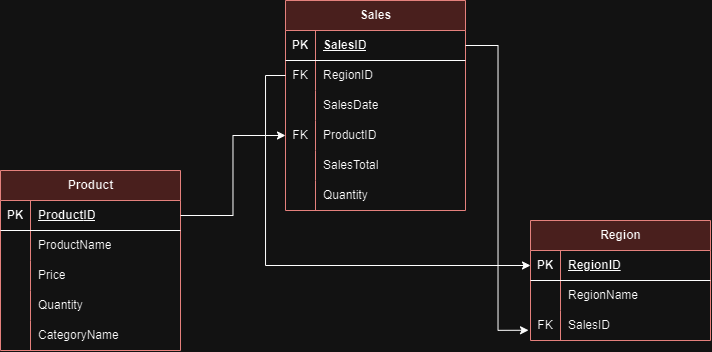

The diagram above was exported from draw.io. Its source (the exported page's mxGraphModel, read from the mxfile embedded in the PNG):
<mxGraphModel dx="952" dy="523" grid="1" gridSize="10" guides="1" tooltips="1" connect="1" arrows="1" fold="1" page="1" pageScale="1" pageWidth="850" pageHeight="1100" math="0" shadow="0" extFonts="Permanent Marker^https://fonts.googleapis.com/css?family=Permanent+Marker">
  <root>
    <mxCell id="0" />
    <mxCell id="1" parent="0" />
    <mxCell id="ZT-aZaMjQwAtXnQ1Yiya-1" value="Product" style="shape=table;startSize=30;container=1;collapsible=1;childLayout=tableLayout;fixedRows=1;rowLines=0;fontStyle=1;align=center;resizeLast=1;html=1;fillColor=#f8cecc;strokeColor=#b85450;" vertex="1" parent="1">
      <mxGeometry x="50" y="330" width="180" height="180" as="geometry" />
    </mxCell>
    <mxCell id="ZT-aZaMjQwAtXnQ1Yiya-2" value="" style="shape=tableRow;horizontal=0;startSize=0;swimlaneHead=0;swimlaneBody=0;fillColor=none;collapsible=0;dropTarget=0;points=[[0,0.5],[1,0.5]];portConstraint=eastwest;top=0;left=0;right=0;bottom=1;" vertex="1" parent="ZT-aZaMjQwAtXnQ1Yiya-1">
      <mxGeometry y="30" width="180" height="30" as="geometry" />
    </mxCell>
    <mxCell id="ZT-aZaMjQwAtXnQ1Yiya-3" value="PK" style="shape=partialRectangle;connectable=0;fillColor=none;top=0;left=0;bottom=0;right=0;fontStyle=1;overflow=hidden;whiteSpace=wrap;html=1;" vertex="1" parent="ZT-aZaMjQwAtXnQ1Yiya-2">
      <mxGeometry width="30" height="30" as="geometry">
        <mxRectangle width="30" height="30" as="alternateBounds" />
      </mxGeometry>
    </mxCell>
    <mxCell id="ZT-aZaMjQwAtXnQ1Yiya-4" value="&lt;span style=&quot;text-align: center; text-wrap: nowrap;&quot;&gt;Product&lt;/span&gt;ID" style="shape=partialRectangle;connectable=0;fillColor=none;top=0;left=0;bottom=0;right=0;align=left;spacingLeft=6;fontStyle=5;overflow=hidden;whiteSpace=wrap;html=1;" vertex="1" parent="ZT-aZaMjQwAtXnQ1Yiya-2">
      <mxGeometry x="30" width="150" height="30" as="geometry">
        <mxRectangle width="150" height="30" as="alternateBounds" />
      </mxGeometry>
    </mxCell>
    <mxCell id="ZT-aZaMjQwAtXnQ1Yiya-5" value="" style="shape=tableRow;horizontal=0;startSize=0;swimlaneHead=0;swimlaneBody=0;fillColor=none;collapsible=0;dropTarget=0;points=[[0,0.5],[1,0.5]];portConstraint=eastwest;top=0;left=0;right=0;bottom=0;" vertex="1" parent="ZT-aZaMjQwAtXnQ1Yiya-1">
      <mxGeometry y="60" width="180" height="30" as="geometry" />
    </mxCell>
    <mxCell id="ZT-aZaMjQwAtXnQ1Yiya-6" value="" style="shape=partialRectangle;connectable=0;fillColor=none;top=0;left=0;bottom=0;right=0;editable=1;overflow=hidden;whiteSpace=wrap;html=1;" vertex="1" parent="ZT-aZaMjQwAtXnQ1Yiya-5">
      <mxGeometry width="30" height="30" as="geometry">
        <mxRectangle width="30" height="30" as="alternateBounds" />
      </mxGeometry>
    </mxCell>
    <mxCell id="ZT-aZaMjQwAtXnQ1Yiya-7" value="&lt;span style=&quot;text-align: center; text-wrap: nowrap;&quot;&gt;ProductName&lt;/span&gt;" style="shape=partialRectangle;connectable=0;fillColor=none;top=0;left=0;bottom=0;right=0;align=left;spacingLeft=6;overflow=hidden;whiteSpace=wrap;html=1;" vertex="1" parent="ZT-aZaMjQwAtXnQ1Yiya-5">
      <mxGeometry x="30" width="150" height="30" as="geometry">
        <mxRectangle width="150" height="30" as="alternateBounds" />
      </mxGeometry>
    </mxCell>
    <mxCell id="ZT-aZaMjQwAtXnQ1Yiya-14" value="" style="shape=tableRow;horizontal=0;startSize=0;swimlaneHead=0;swimlaneBody=0;fillColor=none;collapsible=0;dropTarget=0;points=[[0,0.5],[1,0.5]];portConstraint=eastwest;top=0;left=0;right=0;bottom=0;" vertex="1" parent="ZT-aZaMjQwAtXnQ1Yiya-1">
      <mxGeometry y="90" width="180" height="30" as="geometry" />
    </mxCell>
    <mxCell id="ZT-aZaMjQwAtXnQ1Yiya-15" value="" style="shape=partialRectangle;connectable=0;fillColor=none;top=0;left=0;bottom=0;right=0;editable=1;overflow=hidden;whiteSpace=wrap;html=1;" vertex="1" parent="ZT-aZaMjQwAtXnQ1Yiya-14">
      <mxGeometry width="30" height="30" as="geometry">
        <mxRectangle width="30" height="30" as="alternateBounds" />
      </mxGeometry>
    </mxCell>
    <mxCell id="ZT-aZaMjQwAtXnQ1Yiya-16" value="&lt;span style=&quot;text-align: center; text-wrap: nowrap;&quot;&gt;Price&lt;/span&gt;" style="shape=partialRectangle;connectable=0;fillColor=none;top=0;left=0;bottom=0;right=0;align=left;spacingLeft=6;overflow=hidden;whiteSpace=wrap;html=1;" vertex="1" parent="ZT-aZaMjQwAtXnQ1Yiya-14">
      <mxGeometry x="30" width="150" height="30" as="geometry">
        <mxRectangle width="150" height="30" as="alternateBounds" />
      </mxGeometry>
    </mxCell>
    <mxCell id="ZT-aZaMjQwAtXnQ1Yiya-17" value="" style="shape=tableRow;horizontal=0;startSize=0;swimlaneHead=0;swimlaneBody=0;fillColor=none;collapsible=0;dropTarget=0;points=[[0,0.5],[1,0.5]];portConstraint=eastwest;top=0;left=0;right=0;bottom=0;" vertex="1" parent="ZT-aZaMjQwAtXnQ1Yiya-1">
      <mxGeometry y="120" width="180" height="30" as="geometry" />
    </mxCell>
    <mxCell id="ZT-aZaMjQwAtXnQ1Yiya-18" value="" style="shape=partialRectangle;connectable=0;fillColor=none;top=0;left=0;bottom=0;right=0;editable=1;overflow=hidden;whiteSpace=wrap;html=1;" vertex="1" parent="ZT-aZaMjQwAtXnQ1Yiya-17">
      <mxGeometry width="30" height="30" as="geometry">
        <mxRectangle width="30" height="30" as="alternateBounds" />
      </mxGeometry>
    </mxCell>
    <mxCell id="ZT-aZaMjQwAtXnQ1Yiya-19" value="&lt;span style=&quot;text-align: center; text-wrap: nowrap;&quot;&gt;Quantity&lt;/span&gt;" style="shape=partialRectangle;connectable=0;fillColor=none;top=0;left=0;bottom=0;right=0;align=left;spacingLeft=6;overflow=hidden;whiteSpace=wrap;html=1;" vertex="1" parent="ZT-aZaMjQwAtXnQ1Yiya-17">
      <mxGeometry x="30" width="150" height="30" as="geometry">
        <mxRectangle width="150" height="30" as="alternateBounds" />
      </mxGeometry>
    </mxCell>
    <mxCell id="ZT-aZaMjQwAtXnQ1Yiya-65" value="" style="shape=tableRow;horizontal=0;startSize=0;swimlaneHead=0;swimlaneBody=0;fillColor=none;collapsible=0;dropTarget=0;points=[[0,0.5],[1,0.5]];portConstraint=eastwest;top=0;left=0;right=0;bottom=0;" vertex="1" parent="ZT-aZaMjQwAtXnQ1Yiya-1">
      <mxGeometry y="150" width="180" height="30" as="geometry" />
    </mxCell>
    <mxCell id="ZT-aZaMjQwAtXnQ1Yiya-66" value="" style="shape=partialRectangle;connectable=0;fillColor=none;top=0;left=0;bottom=0;right=0;editable=1;overflow=hidden;whiteSpace=wrap;html=1;" vertex="1" parent="ZT-aZaMjQwAtXnQ1Yiya-65">
      <mxGeometry width="30" height="30" as="geometry">
        <mxRectangle width="30" height="30" as="alternateBounds" />
      </mxGeometry>
    </mxCell>
    <mxCell id="ZT-aZaMjQwAtXnQ1Yiya-67" value="&lt;span style=&quot;text-align: center; text-wrap: nowrap;&quot;&gt;CategoryName&lt;/span&gt;" style="shape=partialRectangle;connectable=0;fillColor=none;top=0;left=0;bottom=0;right=0;align=left;spacingLeft=6;overflow=hidden;whiteSpace=wrap;html=1;" vertex="1" parent="ZT-aZaMjQwAtXnQ1Yiya-65">
      <mxGeometry x="30" width="150" height="30" as="geometry">
        <mxRectangle width="150" height="30" as="alternateBounds" />
      </mxGeometry>
    </mxCell>
    <mxCell id="ZT-aZaMjQwAtXnQ1Yiya-20" value="Sales" style="shape=table;startSize=30;container=1;collapsible=1;childLayout=tableLayout;fixedRows=1;rowLines=0;fontStyle=1;align=center;resizeLast=1;html=1;fillColor=#f8cecc;strokeColor=#b85450;" vertex="1" parent="1">
      <mxGeometry x="335" y="160" width="180" height="210" as="geometry">
        <mxRectangle x="360" y="160" width="70" height="30" as="alternateBounds" />
      </mxGeometry>
    </mxCell>
    <mxCell id="ZT-aZaMjQwAtXnQ1Yiya-21" value="" style="shape=tableRow;horizontal=0;startSize=0;swimlaneHead=0;swimlaneBody=0;fillColor=none;collapsible=0;dropTarget=0;points=[[0,0.5],[1,0.5]];portConstraint=eastwest;top=0;left=0;right=0;bottom=1;" vertex="1" parent="ZT-aZaMjQwAtXnQ1Yiya-20">
      <mxGeometry y="30" width="180" height="30" as="geometry" />
    </mxCell>
    <mxCell id="ZT-aZaMjQwAtXnQ1Yiya-22" value="PK" style="shape=partialRectangle;connectable=0;fillColor=none;top=0;left=0;bottom=0;right=0;fontStyle=1;overflow=hidden;whiteSpace=wrap;html=1;" vertex="1" parent="ZT-aZaMjQwAtXnQ1Yiya-21">
      <mxGeometry width="30" height="30" as="geometry">
        <mxRectangle width="30" height="30" as="alternateBounds" />
      </mxGeometry>
    </mxCell>
    <mxCell id="ZT-aZaMjQwAtXnQ1Yiya-23" value="&lt;div style=&quot;text-align: center;&quot;&gt;&lt;span style=&quot;background-color: initial; text-wrap: nowrap;&quot;&gt;SalesID&lt;/span&gt;&lt;/div&gt;" style="shape=partialRectangle;connectable=0;fillColor=none;top=0;left=0;bottom=0;right=0;align=left;spacingLeft=6;fontStyle=5;overflow=hidden;whiteSpace=wrap;html=1;" vertex="1" parent="ZT-aZaMjQwAtXnQ1Yiya-21">
      <mxGeometry x="30" width="150" height="30" as="geometry">
        <mxRectangle width="150" height="30" as="alternateBounds" />
      </mxGeometry>
    </mxCell>
    <mxCell id="ZT-aZaMjQwAtXnQ1Yiya-24" value="" style="shape=tableRow;horizontal=0;startSize=0;swimlaneHead=0;swimlaneBody=0;fillColor=none;collapsible=0;dropTarget=0;points=[[0,0.5],[1,0.5]];portConstraint=eastwest;top=0;left=0;right=0;bottom=0;" vertex="1" parent="ZT-aZaMjQwAtXnQ1Yiya-20">
      <mxGeometry y="60" width="180" height="30" as="geometry" />
    </mxCell>
    <mxCell id="ZT-aZaMjQwAtXnQ1Yiya-25" value="FK" style="shape=partialRectangle;connectable=0;fillColor=none;top=0;left=0;bottom=0;right=0;editable=1;overflow=hidden;whiteSpace=wrap;html=1;" vertex="1" parent="ZT-aZaMjQwAtXnQ1Yiya-24">
      <mxGeometry width="30" height="30" as="geometry">
        <mxRectangle width="30" height="30" as="alternateBounds" />
      </mxGeometry>
    </mxCell>
    <mxCell id="ZT-aZaMjQwAtXnQ1Yiya-26" value="&lt;span style=&quot;text-align: center; text-wrap: nowrap;&quot;&gt;RegionID&lt;/span&gt;" style="shape=partialRectangle;connectable=0;fillColor=none;top=0;left=0;bottom=0;right=0;align=left;spacingLeft=6;overflow=hidden;whiteSpace=wrap;html=1;" vertex="1" parent="ZT-aZaMjQwAtXnQ1Yiya-24">
      <mxGeometry x="30" width="150" height="30" as="geometry">
        <mxRectangle width="150" height="30" as="alternateBounds" />
      </mxGeometry>
    </mxCell>
    <mxCell id="ZT-aZaMjQwAtXnQ1Yiya-59" value="" style="shape=tableRow;horizontal=0;startSize=0;swimlaneHead=0;swimlaneBody=0;fillColor=none;collapsible=0;dropTarget=0;points=[[0,0.5],[1,0.5]];portConstraint=eastwest;top=0;left=0;right=0;bottom=0;" vertex="1" parent="ZT-aZaMjQwAtXnQ1Yiya-20">
      <mxGeometry y="90" width="180" height="30" as="geometry" />
    </mxCell>
    <mxCell id="ZT-aZaMjQwAtXnQ1Yiya-60" value="" style="shape=partialRectangle;connectable=0;fillColor=none;top=0;left=0;bottom=0;right=0;editable=1;overflow=hidden;whiteSpace=wrap;html=1;" vertex="1" parent="ZT-aZaMjQwAtXnQ1Yiya-59">
      <mxGeometry width="30" height="30" as="geometry">
        <mxRectangle width="30" height="30" as="alternateBounds" />
      </mxGeometry>
    </mxCell>
    <mxCell id="ZT-aZaMjQwAtXnQ1Yiya-61" value="&lt;span style=&quot;text-align: center; text-wrap: nowrap;&quot;&gt;SalesDate&lt;/span&gt;" style="shape=partialRectangle;connectable=0;fillColor=none;top=0;left=0;bottom=0;right=0;align=left;spacingLeft=6;overflow=hidden;whiteSpace=wrap;html=1;" vertex="1" parent="ZT-aZaMjQwAtXnQ1Yiya-59">
      <mxGeometry x="30" width="150" height="30" as="geometry">
        <mxRectangle width="150" height="30" as="alternateBounds" />
      </mxGeometry>
    </mxCell>
    <mxCell id="ZT-aZaMjQwAtXnQ1Yiya-35" value="" style="shape=tableRow;horizontal=0;startSize=0;swimlaneHead=0;swimlaneBody=0;fillColor=none;collapsible=0;dropTarget=0;points=[[0,0.5],[1,0.5]];portConstraint=eastwest;top=0;left=0;right=0;bottom=0;" vertex="1" parent="ZT-aZaMjQwAtXnQ1Yiya-20">
      <mxGeometry y="120" width="180" height="30" as="geometry" />
    </mxCell>
    <mxCell id="ZT-aZaMjQwAtXnQ1Yiya-36" value="FK" style="shape=partialRectangle;connectable=0;fillColor=none;top=0;left=0;bottom=0;right=0;editable=1;overflow=hidden;whiteSpace=wrap;html=1;" vertex="1" parent="ZT-aZaMjQwAtXnQ1Yiya-35">
      <mxGeometry width="30" height="30" as="geometry">
        <mxRectangle width="30" height="30" as="alternateBounds" />
      </mxGeometry>
    </mxCell>
    <mxCell id="ZT-aZaMjQwAtXnQ1Yiya-37" value="&lt;span style=&quot;text-align: center; text-wrap: nowrap;&quot;&gt;ProductID&lt;/span&gt;" style="shape=partialRectangle;connectable=0;fillColor=none;top=0;left=0;bottom=0;right=0;align=left;spacingLeft=6;overflow=hidden;whiteSpace=wrap;html=1;" vertex="1" parent="ZT-aZaMjQwAtXnQ1Yiya-35">
      <mxGeometry x="30" width="150" height="30" as="geometry">
        <mxRectangle width="150" height="30" as="alternateBounds" />
      </mxGeometry>
    </mxCell>
    <mxCell id="ZT-aZaMjQwAtXnQ1Yiya-27" value="" style="shape=tableRow;horizontal=0;startSize=0;swimlaneHead=0;swimlaneBody=0;fillColor=none;collapsible=0;dropTarget=0;points=[[0,0.5],[1,0.5]];portConstraint=eastwest;top=0;left=0;right=0;bottom=0;" vertex="1" parent="ZT-aZaMjQwAtXnQ1Yiya-20">
      <mxGeometry y="150" width="180" height="30" as="geometry" />
    </mxCell>
    <mxCell id="ZT-aZaMjQwAtXnQ1Yiya-28" value="" style="shape=partialRectangle;connectable=0;fillColor=none;top=0;left=0;bottom=0;right=0;editable=1;overflow=hidden;whiteSpace=wrap;html=1;" vertex="1" parent="ZT-aZaMjQwAtXnQ1Yiya-27">
      <mxGeometry width="30" height="30" as="geometry">
        <mxRectangle width="30" height="30" as="alternateBounds" />
      </mxGeometry>
    </mxCell>
    <mxCell id="ZT-aZaMjQwAtXnQ1Yiya-29" value="SalesTotal" style="shape=partialRectangle;connectable=0;fillColor=none;top=0;left=0;bottom=0;right=0;align=left;spacingLeft=6;overflow=hidden;whiteSpace=wrap;html=1;" vertex="1" parent="ZT-aZaMjQwAtXnQ1Yiya-27">
      <mxGeometry x="30" width="150" height="30" as="geometry">
        <mxRectangle width="150" height="30" as="alternateBounds" />
      </mxGeometry>
    </mxCell>
    <mxCell id="ZT-aZaMjQwAtXnQ1Yiya-30" value="" style="shape=tableRow;horizontal=0;startSize=0;swimlaneHead=0;swimlaneBody=0;fillColor=none;collapsible=0;dropTarget=0;points=[[0,0.5],[1,0.5]];portConstraint=eastwest;top=0;left=0;right=0;bottom=0;" vertex="1" parent="ZT-aZaMjQwAtXnQ1Yiya-20">
      <mxGeometry y="180" width="180" height="30" as="geometry" />
    </mxCell>
    <mxCell id="ZT-aZaMjQwAtXnQ1Yiya-31" value="" style="shape=partialRectangle;connectable=0;fillColor=none;top=0;left=0;bottom=0;right=0;editable=1;overflow=hidden;whiteSpace=wrap;html=1;" vertex="1" parent="ZT-aZaMjQwAtXnQ1Yiya-30">
      <mxGeometry width="30" height="30" as="geometry">
        <mxRectangle width="30" height="30" as="alternateBounds" />
      </mxGeometry>
    </mxCell>
    <mxCell id="ZT-aZaMjQwAtXnQ1Yiya-32" value="&lt;span style=&quot;text-align: center; text-wrap: nowrap;&quot;&gt;Quantity&lt;/span&gt;" style="shape=partialRectangle;connectable=0;fillColor=none;top=0;left=0;bottom=0;right=0;align=left;spacingLeft=6;overflow=hidden;whiteSpace=wrap;html=1;" vertex="1" parent="ZT-aZaMjQwAtXnQ1Yiya-30">
      <mxGeometry x="30" width="150" height="30" as="geometry">
        <mxRectangle width="150" height="30" as="alternateBounds" />
      </mxGeometry>
    </mxCell>
    <mxCell id="ZT-aZaMjQwAtXnQ1Yiya-33" style="edgeStyle=orthogonalEdgeStyle;rounded=0;orthogonalLoop=1;jettySize=auto;html=1;exitX=1;exitY=0.5;exitDx=0;exitDy=0;entryX=0;entryY=0.5;entryDx=0;entryDy=0;" edge="1" parent="1" source="ZT-aZaMjQwAtXnQ1Yiya-2" target="ZT-aZaMjQwAtXnQ1Yiya-35">
      <mxGeometry relative="1" as="geometry">
        <mxPoint x="370" y="470" as="targetPoint" />
      </mxGeometry>
    </mxCell>
    <mxCell id="ZT-aZaMjQwAtXnQ1Yiya-38" value="Region" style="shape=table;startSize=30;container=1;collapsible=1;childLayout=tableLayout;fixedRows=1;rowLines=0;fontStyle=1;align=center;resizeLast=1;html=1;fillColor=#f8cecc;strokeColor=#b85450;" vertex="1" parent="1">
      <mxGeometry x="580" y="380" width="180" height="120" as="geometry">
        <mxRectangle x="620" y="200" width="80" height="30" as="alternateBounds" />
      </mxGeometry>
    </mxCell>
    <mxCell id="ZT-aZaMjQwAtXnQ1Yiya-39" value="" style="shape=tableRow;horizontal=0;startSize=0;swimlaneHead=0;swimlaneBody=0;fillColor=none;collapsible=0;dropTarget=0;points=[[0,0.5],[1,0.5]];portConstraint=eastwest;top=0;left=0;right=0;bottom=1;" vertex="1" parent="ZT-aZaMjQwAtXnQ1Yiya-38">
      <mxGeometry y="30" width="180" height="30" as="geometry" />
    </mxCell>
    <mxCell id="ZT-aZaMjQwAtXnQ1Yiya-40" value="PK" style="shape=partialRectangle;connectable=0;fillColor=none;top=0;left=0;bottom=0;right=0;fontStyle=1;overflow=hidden;whiteSpace=wrap;html=1;" vertex="1" parent="ZT-aZaMjQwAtXnQ1Yiya-39">
      <mxGeometry width="30" height="30" as="geometry">
        <mxRectangle width="30" height="30" as="alternateBounds" />
      </mxGeometry>
    </mxCell>
    <mxCell id="ZT-aZaMjQwAtXnQ1Yiya-41" value="&lt;div style=&quot;text-align: center;&quot;&gt;&lt;span style=&quot;background-color: initial; text-wrap: nowrap;&quot;&gt;RegionID&lt;/span&gt;&lt;/div&gt;" style="shape=partialRectangle;connectable=0;fillColor=none;top=0;left=0;bottom=0;right=0;align=left;spacingLeft=6;fontStyle=5;overflow=hidden;whiteSpace=wrap;html=1;" vertex="1" parent="ZT-aZaMjQwAtXnQ1Yiya-39">
      <mxGeometry x="30" width="150" height="30" as="geometry">
        <mxRectangle width="150" height="30" as="alternateBounds" />
      </mxGeometry>
    </mxCell>
    <mxCell id="ZT-aZaMjQwAtXnQ1Yiya-42" value="" style="shape=tableRow;horizontal=0;startSize=0;swimlaneHead=0;swimlaneBody=0;fillColor=none;collapsible=0;dropTarget=0;points=[[0,0.5],[1,0.5]];portConstraint=eastwest;top=0;left=0;right=0;bottom=0;" vertex="1" parent="ZT-aZaMjQwAtXnQ1Yiya-38">
      <mxGeometry y="60" width="180" height="30" as="geometry" />
    </mxCell>
    <mxCell id="ZT-aZaMjQwAtXnQ1Yiya-43" value="" style="shape=partialRectangle;connectable=0;fillColor=none;top=0;left=0;bottom=0;right=0;editable=1;overflow=hidden;whiteSpace=wrap;html=1;" vertex="1" parent="ZT-aZaMjQwAtXnQ1Yiya-42">
      <mxGeometry width="30" height="30" as="geometry">
        <mxRectangle width="30" height="30" as="alternateBounds" />
      </mxGeometry>
    </mxCell>
    <mxCell id="ZT-aZaMjQwAtXnQ1Yiya-44" value="&lt;span style=&quot;text-align: center; text-wrap: nowrap;&quot;&gt;RegionName&lt;/span&gt;" style="shape=partialRectangle;connectable=0;fillColor=none;top=0;left=0;bottom=0;right=0;align=left;spacingLeft=6;overflow=hidden;whiteSpace=wrap;html=1;" vertex="1" parent="ZT-aZaMjQwAtXnQ1Yiya-42">
      <mxGeometry x="30" width="150" height="30" as="geometry">
        <mxRectangle width="150" height="30" as="alternateBounds" />
      </mxGeometry>
    </mxCell>
    <mxCell id="ZT-aZaMjQwAtXnQ1Yiya-45" value="" style="shape=tableRow;horizontal=0;startSize=0;swimlaneHead=0;swimlaneBody=0;fillColor=none;collapsible=0;dropTarget=0;points=[[0,0.5],[1,0.5]];portConstraint=eastwest;top=0;left=0;right=0;bottom=0;" vertex="1" parent="ZT-aZaMjQwAtXnQ1Yiya-38">
      <mxGeometry y="90" width="180" height="30" as="geometry" />
    </mxCell>
    <mxCell id="ZT-aZaMjQwAtXnQ1Yiya-46" value="FK" style="shape=partialRectangle;connectable=0;fillColor=none;top=0;left=0;bottom=0;right=0;editable=1;overflow=hidden;whiteSpace=wrap;html=1;" vertex="1" parent="ZT-aZaMjQwAtXnQ1Yiya-45">
      <mxGeometry width="30" height="30" as="geometry">
        <mxRectangle width="30" height="30" as="alternateBounds" />
      </mxGeometry>
    </mxCell>
    <mxCell id="ZT-aZaMjQwAtXnQ1Yiya-47" value="&lt;span style=&quot;text-align: center; text-wrap: nowrap;&quot;&gt;SalesID&lt;/span&gt;" style="shape=partialRectangle;connectable=0;fillColor=none;top=0;left=0;bottom=0;right=0;align=left;spacingLeft=6;overflow=hidden;whiteSpace=wrap;html=1;" vertex="1" parent="ZT-aZaMjQwAtXnQ1Yiya-45">
      <mxGeometry x="30" width="150" height="30" as="geometry">
        <mxRectangle width="150" height="30" as="alternateBounds" />
      </mxGeometry>
    </mxCell>
    <mxCell id="ZT-aZaMjQwAtXnQ1Yiya-63" style="edgeStyle=orthogonalEdgeStyle;rounded=0;orthogonalLoop=1;jettySize=auto;html=1;exitX=0;exitY=0.5;exitDx=0;exitDy=0;entryX=0;entryY=0.5;entryDx=0;entryDy=0;" edge="1" parent="1" source="ZT-aZaMjQwAtXnQ1Yiya-24" target="ZT-aZaMjQwAtXnQ1Yiya-39">
      <mxGeometry relative="1" as="geometry" />
    </mxCell>
    <mxCell id="ZT-aZaMjQwAtXnQ1Yiya-64" style="edgeStyle=orthogonalEdgeStyle;rounded=0;orthogonalLoop=1;jettySize=auto;html=1;exitX=1;exitY=0.5;exitDx=0;exitDy=0;entryX=-0.011;entryY=0.659;entryDx=0;entryDy=0;entryPerimeter=0;" edge="1" parent="1" source="ZT-aZaMjQwAtXnQ1Yiya-21" target="ZT-aZaMjQwAtXnQ1Yiya-45">
      <mxGeometry relative="1" as="geometry" />
    </mxCell>
  </root>
</mxGraphModel>